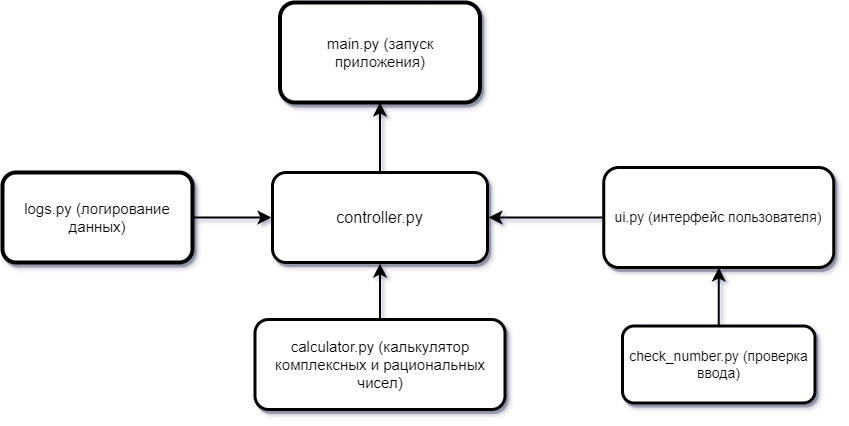

The diagram above was exported from draw.io. Its source (the exported page's mxGraphModel, read from the mxfile embedded in the PNG):
<mxGraphModel dx="3502" dy="1736" grid="1" gridSize="10" guides="1" tooltips="1" connect="1" arrows="1" fold="1" page="1" pageScale="1" pageWidth="827" pageHeight="1169" math="0" shadow="1">
  <root>
    <mxCell id="0" />
    <mxCell id="1" parent="0" />
    <mxCell id="Wga-dKq9d2MlRZz91SmP-73" value="" style="edgeStyle=orthogonalEdgeStyle;rounded=0;orthogonalLoop=1;jettySize=auto;html=1;strokeWidth=2;startSize=9;endSize=8;" parent="1" source="23" target="24" edge="1">
      <mxGeometry relative="1" as="geometry" />
    </mxCell>
    <mxCell id="23" value="&lt;font style=&quot;font-size: 14px;&quot;&gt;ui.py (интерфейс пользователя)&lt;/font&gt;" style="rounded=1;whiteSpace=wrap;html=1;shadow=1;labelBackgroundColor=none;labelBorderColor=none;fontSize=13;strokeWidth=3;" parent="1" vertex="1">
      <mxGeometry x="-1228.75" y="-935" width="230" height="100" as="geometry" />
    </mxCell>
    <mxCell id="Wga-dKq9d2MlRZz91SmP-71" value="" style="edgeStyle=orthogonalEdgeStyle;rounded=0;orthogonalLoop=1;jettySize=auto;html=1;endSize=8;startSize=9;strokeWidth=2;" parent="1" source="24" target="25" edge="1">
      <mxGeometry relative="1" as="geometry" />
    </mxCell>
    <mxCell id="24" value="&lt;font style=&quot;font-size: 16px&quot;&gt;controller.py&lt;/font&gt;" style="rounded=1;whiteSpace=wrap;html=1;shadow=1;labelBackgroundColor=none;labelBorderColor=none;fontSize=13;strokeWidth=3;perimeterSpacing=1;" parent="1" vertex="1">
      <mxGeometry x="-1560" y="-930" width="215" height="90" as="geometry" />
    </mxCell>
    <mxCell id="25" value="&lt;font style=&quot;font-size: 15px&quot;&gt;main.py (запуск приложения)&lt;/font&gt;" style="rounded=1;whiteSpace=wrap;html=1;shadow=1;labelBackgroundColor=none;labelBorderColor=none;fontSize=13;strokeWidth=4;" parent="1" vertex="1">
      <mxGeometry x="-1552.5" y="-1100" width="200" height="100" as="geometry" />
    </mxCell>
    <mxCell id="Wga-dKq9d2MlRZz91SmP-74" value="" style="edgeStyle=orthogonalEdgeStyle;rounded=0;orthogonalLoop=1;jettySize=auto;html=1;strokeWidth=2;startSize=9;endSize=8;" parent="1" source="28" target="24" edge="1">
      <mxGeometry relative="1" as="geometry" />
    </mxCell>
    <mxCell id="28" value="&lt;font style=&quot;font-size: 15px&quot;&gt;calculator.py (калькулятор комплексных и рациональных чисел)&lt;/font&gt;" style="rounded=1;whiteSpace=wrap;html=1;shadow=1;labelBackgroundColor=none;labelBorderColor=none;fontSize=13;strokeWidth=3;" parent="1" vertex="1">
      <mxGeometry x="-1577.5" y="-783" width="250" height="90" as="geometry" />
    </mxCell>
    <mxCell id="35" value="" style="edgeStyle=none;html=1;" parent="1" target="34" edge="1">
      <mxGeometry relative="1" as="geometry" />
    </mxCell>
    <mxCell id="Wga-dKq9d2MlRZz91SmP-75" value="" style="edgeStyle=orthogonalEdgeStyle;rounded=0;orthogonalLoop=1;jettySize=auto;html=1;strokeWidth=2;startSize=9;endSize=8;" parent="1" source="30" target="24" edge="1">
      <mxGeometry relative="1" as="geometry" />
    </mxCell>
    <mxCell id="30" value="&lt;font style=&quot;font-size: 15px&quot;&gt;logs.py (логирование данных)&lt;/font&gt;" style="rounded=1;whiteSpace=wrap;html=1;shadow=1;labelBackgroundColor=none;labelBorderColor=none;fontSize=13;strokeWidth=4;" parent="1" vertex="1">
      <mxGeometry x="-1830" y="-930" width="190" height="90" as="geometry" />
    </mxCell>
    <mxCell id="Wga-dKq9d2MlRZz91SmP-72" value="" style="edgeStyle=orthogonalEdgeStyle;rounded=0;orthogonalLoop=1;jettySize=auto;html=1;strokeWidth=2;startSize=9;endSize=8;" parent="1" source="34" target="23" edge="1">
      <mxGeometry relative="1" as="geometry" />
    </mxCell>
    <mxCell id="34" value="&lt;font style=&quot;font-size: 14px&quot;&gt;check_number.py (проверка ввода)&lt;/font&gt;" style="whiteSpace=wrap;html=1;fontSize=13;rounded=1;shadow=1;labelBackgroundColor=none;labelBorderColor=none;strokeWidth=3;" parent="1" vertex="1">
      <mxGeometry x="-1210" y="-776.5" width="192.5" height="77" as="geometry" />
    </mxCell>
  </root>
</mxGraphModel>